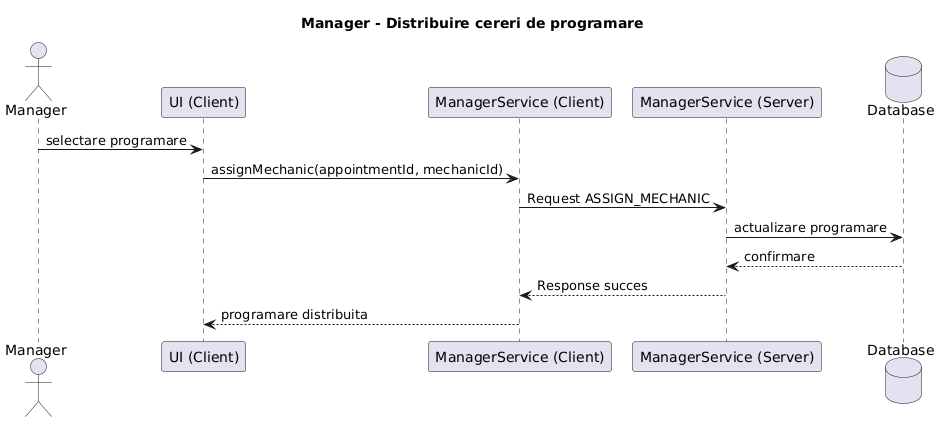

The diagram above was rendered by PlantUML. Its source (embedded in the PNG):
@startuml
title Manager - Distribuire cereri de programare

actor Manager
participant "UI (Client)" as UI
participant "ManagerService (Client)" as CS
participant "ManagerService (Server)" as SS
database "Database" as DB

Manager -> UI : selectare programare
UI -> CS : assignMechanic(appointmentId, mechanicId)
CS -> SS : Request ASSIGN_MECHANIC
SS -> DB : actualizare programare
DB --> SS : confirmare
SS --> CS : Response succes
CS --> UI : programare distribuita
@enduml